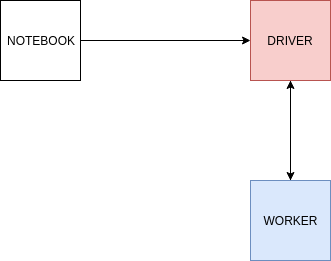

The diagram above was exported from draw.io. Its source (the exported page's mxGraphModel, read from the mxfile embedded in the PNG):
<mxGraphModel dx="1329" dy="779" grid="1" gridSize="10" guides="1" tooltips="1" connect="1" arrows="1" fold="1" page="1" pageScale="1" pageWidth="850" pageHeight="1100" math="0" shadow="0">
  <root>
    <mxCell id="0" />
    <mxCell id="1" parent="0" />
    <mxCell id="jf6ynFW-ZWXirEaJVYUk-8" style="edgeStyle=orthogonalEdgeStyle;rounded=0;orthogonalLoop=1;jettySize=auto;html=1;entryX=0.5;entryY=0;entryDx=0;entryDy=0;" edge="1" parent="1" source="jf6ynFW-ZWXirEaJVYUk-1" target="jf6ynFW-ZWXirEaJVYUk-2">
      <mxGeometry relative="1" as="geometry" />
    </mxCell>
    <mxCell id="jf6ynFW-ZWXirEaJVYUk-1" value="DRIVER" style="whiteSpace=wrap;html=1;aspect=fixed;fillColor=#f8cecc;strokeColor=#b85450;" vertex="1" parent="1">
      <mxGeometry x="560" y="130" width="80" height="80" as="geometry" />
    </mxCell>
    <mxCell id="jf6ynFW-ZWXirEaJVYUk-9" style="edgeStyle=orthogonalEdgeStyle;rounded=0;orthogonalLoop=1;jettySize=auto;html=1;" edge="1" parent="1" source="jf6ynFW-ZWXirEaJVYUk-2">
      <mxGeometry relative="1" as="geometry">
        <mxPoint x="600" y="210" as="targetPoint" />
      </mxGeometry>
    </mxCell>
    <mxCell id="jf6ynFW-ZWXirEaJVYUk-2" value="WORKER" style="whiteSpace=wrap;html=1;aspect=fixed;fillColor=#dae8fc;strokeColor=#6c8ebf;" vertex="1" parent="1">
      <mxGeometry x="560" y="310" width="80" height="80" as="geometry" />
    </mxCell>
    <mxCell id="jf6ynFW-ZWXirEaJVYUk-7" style="edgeStyle=orthogonalEdgeStyle;rounded=0;orthogonalLoop=1;jettySize=auto;html=1;entryX=0;entryY=0.5;entryDx=0;entryDy=0;" edge="1" parent="1" source="jf6ynFW-ZWXirEaJVYUk-4" target="jf6ynFW-ZWXirEaJVYUk-1">
      <mxGeometry relative="1" as="geometry" />
    </mxCell>
    <mxCell id="jf6ynFW-ZWXirEaJVYUk-4" value="NOTEBOOK" style="whiteSpace=wrap;html=1;aspect=fixed;" vertex="1" parent="1">
      <mxGeometry x="310" y="130" width="80" height="80" as="geometry" />
    </mxCell>
  </root>
</mxGraphModel>